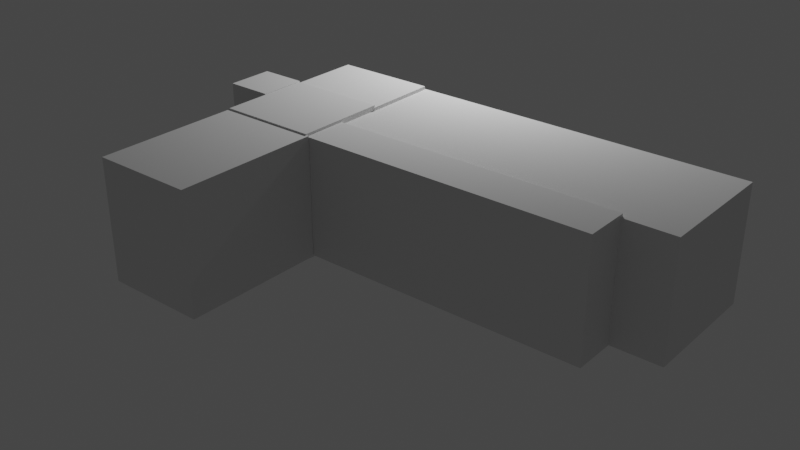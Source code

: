 # Source: untitled.blend  (saved by Blender 3.6.13; exported with 4.5.12 LTS)
import bpy
from mathutils import Matrix  # noqa: F401  (used for matrix-valued properties, if any)

bpy.ops.wm.read_factory_settings(use_empty=True)
scene = bpy.context.scene
scene.name = 'Scene'

# ---- collections
col_collection = bpy.data.collections.new('Collection'); scene.collection.children.link(col_collection)

# ---- world
world_world = bpy.data.worlds.new('World'); scene.world = world_world
world_world.use_nodes = True; world_world.node_tree.nodes.clear()
_N = world_world.node_tree.nodes; _L = world_world.node_tree.links
n0 = _N.new('ShaderNodeOutputWorld'); n0.name = 'World Output'; n0.location = (300, 300)
n1 = _N.new('ShaderNodeBackground'); n1.name = 'Background'; n1.location = (10, 300)
n1.inputs[0].default_value = (0.05088, 0.05088, 0.05088, 1.0)
_L.new(n1.outputs[0], n0.inputs[0])
n0.is_active_output = True
world_world.color = (0.05088, 0.05088, 0.05088)
world_world.use_sun_shadow = False
world_world.sun_shadow_jitter_overblur = 0.0

# ---- lights
light_light = bpy.data.lights.new('Light', 'POINT')
light_light.transmission_factor = 0.0
light_light.energy = 1000.0
light_light.shadow_soft_size = 0.1
light_light.shadow_maximum_resolution = 0.006
light_light.use_absolute_resolution = True

# ---- meshes
me_cube_001 = bpy.data.meshes.new('Cube.001')
me_cube_001.from_pydata([(-1.046, -1.49, -1.199), (-1.046, -1.49, 1.199), (-1.046, 1.49, -1.199), (-1.046, 1.49, 1.199), (1.046, -1.49, -1.199), (1.046, -1.49, 1.199), (1.046, 1.49, -1.199), (1.046, 1.49, 1.199)], [], [(0, 1, 3, 2), (2, 3, 7, 6), (6, 7, 5, 4), (4, 5, 1, 0), (2, 6, 4, 0), (7, 3, 1, 5)])
_uv = me_cube_001.uv_layers.new(name='UVMap')
_uv.uv.foreach_set('vector', [0.375, 0.0, 0.625, 0.0, 0.625, 0.25, 0.375, 0.25, 0.375, 0.25, 0.625, 0.25, 0.625, 0.5, 0.375, 0.5, 0.375, 0.5, 0.625, 0.5, 0.625, 0.75, 0.375, 0.75, 0.375, 0.75, 0.625, 0.75, 0.625, 1.0, 0.375, 1.0, 0.125, 0.5, 0.375, 0.5, 0.375, 0.75, 0.125, 0.75, 0.625, 0.5, 0.875, 0.5, 0.875, 0.75, 0.625, 0.75])
me_cube_001.update()
me_cube_002 = bpy.data.meshes.new('Cube.002')
me_cube_002.from_pydata([(-0.4694, -0.4827, -1.211), (-0.4694, -0.4827, 1.211), (-0.4694, 0.4827, -1.211), (-0.4694, 0.4827, 1.211), (0.4694, -0.4827, -1.211), (0.4694, -0.4827, 1.211), (0.4694, 0.4827, -1.211), (0.4694, 0.4827, 1.211)], [], [(0, 1, 3, 2), (2, 3, 7, 6), (6, 7, 5, 4), (4, 5, 1, 0), (2, 6, 4, 0), (7, 3, 1, 5)])
_uv = me_cube_002.uv_layers.new(name='UVMap')
_uv.uv.foreach_set('vector', [0.375, 0.0, 0.625, 0.0, 0.625, 0.25, 0.375, 0.25, 0.375, 0.25, 0.625, 0.25, 0.625, 0.5, 0.375, 0.5, 0.375, 0.5, 0.625, 0.5, 0.625, 0.75, 0.375, 0.75, 0.375, 0.75, 0.625, 0.75, 0.625, 1.0, 0.375, 1.0, 0.125, 0.5, 0.375, 0.5, 0.375, 0.75, 0.125, 0.75, 0.625, 0.5, 0.875, 0.5, 0.875, 0.75, 0.625, 0.75])
me_cube_002.update()
me_cube_003 = bpy.data.meshes.new('Cube.003')
me_cube_003.from_pydata([(-1.017, -0.9515, -1.189), (-1.017, -0.9515, 1.189), (-1.017, 0.9515, -1.189), (-1.017, 0.9515, 1.189), (1.017, -0.9515, -1.189), (1.017, -0.9515, 1.189), (1.017, 0.9515, -1.189), (1.017, 0.9515, 1.189)], [], [(0, 1, 3, 2), (2, 3, 7, 6), (6, 7, 5, 4), (4, 5, 1, 0), (2, 6, 4, 0), (7, 3, 1, 5)])
_uv = me_cube_003.uv_layers.new(name='UVMap')
_uv.uv.foreach_set('vector', [0.375, 0.0, 0.625, 0.0, 0.625, 0.25, 0.375, 0.25, 0.375, 0.25, 0.625, 0.25, 0.625, 0.5, 0.375, 0.5, 0.375, 0.5, 0.625, 0.5, 0.625, 0.75, 0.375, 0.75, 0.375, 0.75, 0.625, 0.75, 0.625, 1.0, 0.375, 1.0, 0.125, 0.5, 0.375, 0.5, 0.375, 0.75, 0.125, 0.75, 0.625, 0.5, 0.875, 0.5, 0.875, 0.75, 0.625, 0.75])
me_cube_003.update()
me_cube_004 = bpy.data.meshes.new('Cube.004')
me_cube_004.from_pydata([(-2.987, -0.4619, -1.196), (-2.987, -0.4619, 1.196), (-2.987, 0.4619, -1.196), (-2.987, 0.4619, 1.196), (2.987, -0.4619, -1.196), (2.987, -0.4619, 1.196), (2.987, 0.4619, -1.196), (2.987, 0.4619, 1.196)], [], [(0, 1, 3, 2), (2, 3, 7, 6), (6, 7, 5, 4), (4, 5, 1, 0), (2, 6, 4, 0), (7, 3, 1, 5)])
_uv = me_cube_004.uv_layers.new(name='UVMap')
_uv.uv.foreach_set('vector', [0.375, 0.0, 0.625, 0.0, 0.625, 0.25, 0.375, 0.25, 0.375, 0.25, 0.625, 0.25, 0.625, 0.5, 0.375, 0.5, 0.375, 0.5, 0.625, 0.5, 0.625, 0.75, 0.375, 0.75, 0.375, 0.75, 0.625, 0.75, 0.625, 1.0, 0.375, 1.0, 0.125, 0.5, 0.375, 0.5, 0.375, 0.75, 0.125, 0.75, 0.625, 0.5, 0.875, 0.5, 0.875, 0.75, 0.625, 0.75])
me_cube_004.update()
me_cube_005 = bpy.data.meshes.new('Cube.005')
me_cube_005.from_pydata([(-3.505, -1.289, -1.184), (-3.505, -1.289, 1.184), (-3.505, 1.289, -1.184), (-3.505, 1.289, 1.184), (3.505, -1.289, -1.184), (3.505, -1.289, 1.184), (3.505, 1.289, -1.184), (3.505, 1.289, 1.184)], [], [(0, 1, 3, 2), (2, 3, 7, 6), (6, 7, 5, 4), (4, 5, 1, 0), (2, 6, 4, 0), (7, 3, 1, 5)])
_uv = me_cube_005.uv_layers.new(name='UVMap')
_uv.uv.foreach_set('vector', [0.375, 0.0, 0.625, 0.0, 0.625, 0.25, 0.375, 0.25, 0.375, 0.25, 0.625, 0.25, 0.625, 0.5, 0.375, 0.5, 0.375, 0.5, 0.625, 0.5, 0.625, 0.75, 0.375, 0.75, 0.375, 0.75, 0.625, 0.75, 0.625, 1.0, 0.375, 1.0, 0.125, 0.5, 0.375, 0.5, 0.375, 0.75, 0.125, 0.75, 0.625, 0.5, 0.875, 0.5, 0.875, 0.75, 0.625, 0.75])
me_cube_005.update()
me_cube_006 = bpy.data.meshes.new('Cube.006')
me_cube_006.from_pydata([(-1.486, -0.8773, -1.228), (-1.486, -0.8773, 1.228), (-1.486, 0.8773, -1.228), (-1.486, 0.8773, 1.228), (1.486, -0.8773, -1.228), (1.486, -0.8773, 1.228), (1.486, 0.8773, -1.228), (1.486, 0.8773, 1.228)], [], [(0, 1, 3, 2), (2, 3, 7, 6), (6, 7, 5, 4), (4, 5, 1, 0), (2, 6, 4, 0), (7, 3, 1, 5)])
_uv = me_cube_006.uv_layers.new(name='UVMap')
_uv.uv.foreach_set('vector', [0.375, 0.0, 0.625, 0.0, 0.625, 0.25, 0.375, 0.25, 0.375, 0.25, 0.625, 0.25, 0.625, 0.5, 0.375, 0.5, 0.375, 0.5, 0.625, 0.5, 0.625, 0.75, 0.375, 0.75, 0.375, 0.75, 0.625, 0.75, 0.625, 1.0, 0.375, 1.0, 0.125, 0.5, 0.375, 0.5, 0.375, 0.75, 0.125, 0.75, 0.625, 0.5, 0.875, 0.5, 0.875, 0.75, 0.625, 0.75])
me_cube_006.update()

# ---- objects
ob_light = bpy.data.objects.new('Light', light_light)
ob_cube = bpy.data.objects.new('Cube', me_cube_001)
ob_cube_001 = bpy.data.objects.new('Cube.001', me_cube_002)
ob_cube_002 = bpy.data.objects.new('Cube.002', me_cube_003)
ob_cube_003 = bpy.data.objects.new('Cube.003', me_cube_004)
ob_cube_004 = bpy.data.objects.new('Cube.004', me_cube_005)
ob_cube_005 = bpy.data.objects.new('Cube.005', me_cube_006)

# ---- transforms, parenting, visibility, modifiers, constraints
ob_light.location = (4.076, 1.005, 5.904)
ob_light.rotation_euler = (0.6503, 0.05522, 1.866)
ob_light.lock_rotations_4d = False
ob_light.empty_display_type = 'ARROWS'
ob_light.color = (0.0, 0.0, 0.0, 0.0)
ob_light.lineart.crease_threshold = 0.0
ob_cube.location = (2.986, -6.427, 1.205)
ob_cube.scale = (1.0, 1.0, 1.033)
ob_cube_001.location = (1.466, -3.514, 1.181)
ob_cube_001.scale = (1.0, 1.0, 1.077)
ob_cube_002.location = (2.964, -4.001, 1.192)
ob_cube_002.scale = (1.0, 1.0, 1.074)
ob_cube_003.location = (6.97, -4.471, 1.199)
ob_cube_003.scale = (1.0, 1.0, 1.017)
ob_cube_004.location = (7.476, -2.777, 1.175)
ob_cube_005.location = (2.95, -2.306, 1.215)
ob_cube_005.scale = (0.7054, 0.8882, 0.9898)

# ---- collection membership
col_collection.objects.link(ob_light)
col_collection.objects.link(ob_cube)
col_collection.objects.link(ob_cube_001)
col_collection.objects.link(ob_cube_002)
col_collection.objects.link(ob_cube_003)
col_collection.objects.link(ob_cube_004)
col_collection.objects.link(ob_cube_005)

# ---- scene / render settings (as saved in the file)
scene.frame_start = 1; scene.frame_end = 250; scene.frame_set(1)
scene.render.engine = 'BLENDER_EEVEE_NEXT'
scene.cycles.sampling_pattern = 'TABULATED_SOBOL'
scene.view_settings.view_transform = 'Filmic'
bpy.context.view_layer.update()

# ---- added for rendering (the .blend has no active camera): camera
cam_auto = bpy.data.cameras.new('AutoCamera')
cam_auto.lens = 50.0
cam_auto.sensor_width = 36.0
cam_auto.clip_end = 1000.0
ob_auto_camera = bpy.data.objects.new('AutoCamera', cam_auto)
scene.collection.objects.link(ob_auto_camera)
ob_auto_camera.location = (17.2364, -18.1999, 10.1793)
ob_auto_camera.rotation_euler = (1.09748, -7.21219e-08, 0.694738)
scene.camera = ob_auto_camera
bpy.context.view_layer.update()
